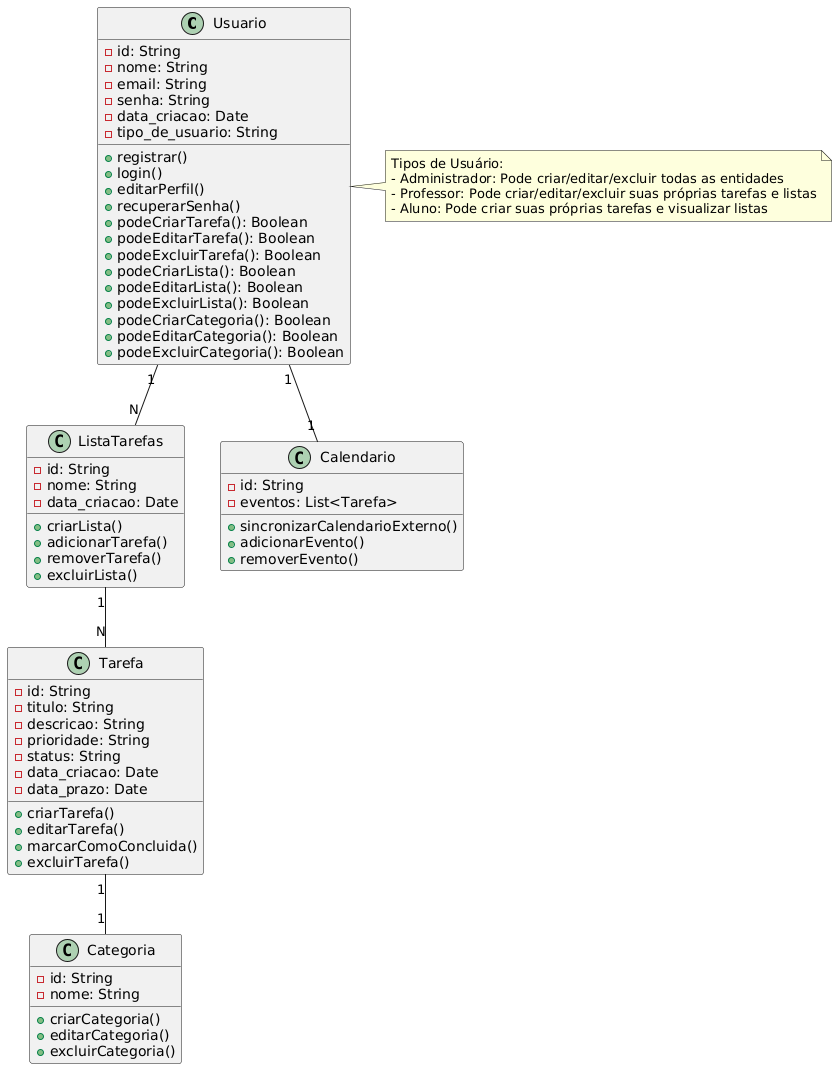

The diagram above was rendered by PlantUML. Its source (embedded in the PNG):
@startuml
class Usuario {
    - id: String
    - nome: String
    - email: String
    - senha: String
    - data_criacao: Date
    - tipo_de_usuario: String
    + registrar()
    + login()
    + editarPerfil()
    + recuperarSenha()
    + podeCriarTarefa(): Boolean
    + podeEditarTarefa(): Boolean
    + podeExcluirTarefa(): Boolean
    + podeCriarLista(): Boolean
    + podeEditarLista(): Boolean
    + podeExcluirLista(): Boolean
    + podeCriarCategoria(): Boolean
    + podeEditarCategoria(): Boolean
    + podeExcluirCategoria(): Boolean
}

class Tarefa {
    - id: String
    - titulo: String
    - descricao: String
    - prioridade: String
    - status: String
    - data_criacao: Date
    - data_prazo: Date
    + criarTarefa()
    + editarTarefa()
    + marcarComoConcluida()
    + excluirTarefa()
}

class ListaTarefas {
    - id: String
    - nome: String
    - data_criacao: Date
    + criarLista()
    + adicionarTarefa()
    + removerTarefa()
    + excluirLista()
}

class Categoria {
    - id: String
    - nome: String
    + criarCategoria()
    + editarCategoria()
    + excluirCategoria()
}

class Calendario {
    - id: String
    - eventos: List<Tarefa>
    + sincronizarCalendarioExterno()
    + adicionarEvento()
    + removerEvento()
}

Usuario "1" -- "N" ListaTarefas
ListaTarefas "1" -- "N" Tarefa
Tarefa "1" -- "1" Categoria
Usuario "1" -- "1" Calendario

note right of Usuario
    Tipos de Usuário:
    - Administrador: Pode criar/editar/excluir todas as entidades
    - Professor: Pode criar/editar/excluir suas próprias tarefas e listas
    - Aluno: Pode criar suas próprias tarefas e visualizar listas
end note
@enduml